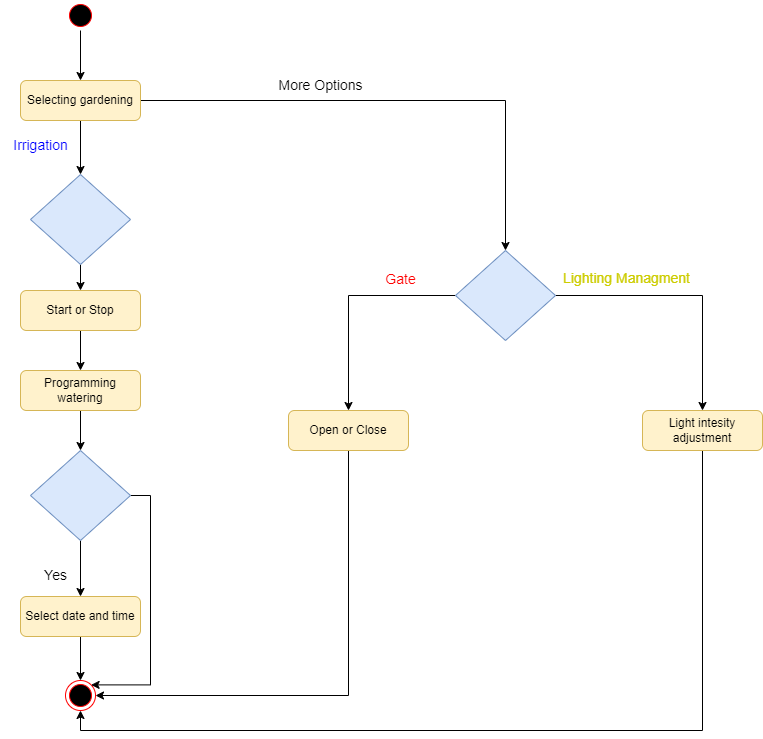

The diagram above was exported from draw.io. Its source (the exported page's mxGraphModel, read from the mxfile embedded in the PNG):
<mxGraphModel dx="891" dy="606" grid="1" gridSize="10" guides="1" tooltips="1" connect="1" arrows="1" fold="1" page="1" pageScale="1" pageWidth="1169" pageHeight="826" background="#FFFFFF" math="0" shadow="0">
  <root>
    <mxCell id="0" />
    <mxCell id="1" parent="0" />
    <mxCell id="8wg7ini7RKnjqM-Kf7GZ-71" style="edgeStyle=orthogonalEdgeStyle;rounded=0;orthogonalLoop=1;jettySize=auto;html=1;exitX=0.5;exitY=1;exitDx=0;exitDy=0;entryX=0.5;entryY=0;entryDx=0;entryDy=0;" edge="1" parent="1" source="5" target="8wg7ini7RKnjqM-Kf7GZ-45">
      <mxGeometry relative="1" as="geometry" />
    </mxCell>
    <mxCell id="5" value="" style="ellipse;shape=startState;fillColor=#000000;strokeColor=#ff0000;" parent="1" vertex="1">
      <mxGeometry x="470" y="30" width="30" height="30" as="geometry" />
    </mxCell>
    <mxCell id="8wg7ini7RKnjqM-Kf7GZ-44" value="" style="ellipse;shape=endState;fillColor=#000000;strokeColor=#ff0000" vertex="1" parent="1">
      <mxGeometry x="470" y="710" width="30" height="30" as="geometry" />
    </mxCell>
    <mxCell id="8wg7ini7RKnjqM-Kf7GZ-54" style="edgeStyle=orthogonalEdgeStyle;rounded=0;orthogonalLoop=1;jettySize=auto;html=1;exitX=0.5;exitY=1;exitDx=0;exitDy=0;entryX=0.5;entryY=0;entryDx=0;entryDy=0;" edge="1" parent="1" source="8wg7ini7RKnjqM-Kf7GZ-45" target="8wg7ini7RKnjqM-Kf7GZ-46">
      <mxGeometry relative="1" as="geometry" />
    </mxCell>
    <mxCell id="8wg7ini7RKnjqM-Kf7GZ-60" style="edgeStyle=orthogonalEdgeStyle;rounded=0;orthogonalLoop=1;jettySize=auto;html=1;exitX=1;exitY=0.5;exitDx=0;exitDy=0;entryX=0.5;entryY=0;entryDx=0;entryDy=0;" edge="1" parent="1" source="8wg7ini7RKnjqM-Kf7GZ-45" target="8wg7ini7RKnjqM-Kf7GZ-51">
      <mxGeometry relative="1" as="geometry" />
    </mxCell>
    <mxCell id="8wg7ini7RKnjqM-Kf7GZ-45" value="Selecting gardening" style="rounded=1;whiteSpace=wrap;html=1;fillColor=#fff2cc;strokeColor=#d6b656;" vertex="1" parent="1">
      <mxGeometry x="425" y="110" width="120" height="40" as="geometry" />
    </mxCell>
    <mxCell id="8wg7ini7RKnjqM-Kf7GZ-55" style="edgeStyle=orthogonalEdgeStyle;rounded=0;orthogonalLoop=1;jettySize=auto;html=1;exitX=0.5;exitY=1;exitDx=0;exitDy=0;entryX=0.5;entryY=0;entryDx=0;entryDy=0;" edge="1" parent="1" source="8wg7ini7RKnjqM-Kf7GZ-46" target="8wg7ini7RKnjqM-Kf7GZ-47">
      <mxGeometry relative="1" as="geometry" />
    </mxCell>
    <mxCell id="8wg7ini7RKnjqM-Kf7GZ-46" value="" style="rhombus;whiteSpace=wrap;html=1;fillColor=#dae8fc;strokeColor=#6c8ebf;" vertex="1" parent="1">
      <mxGeometry x="435" y="204" width="100" height="90" as="geometry" />
    </mxCell>
    <mxCell id="8wg7ini7RKnjqM-Kf7GZ-56" style="edgeStyle=orthogonalEdgeStyle;rounded=0;orthogonalLoop=1;jettySize=auto;html=1;exitX=0.5;exitY=1;exitDx=0;exitDy=0;entryX=0.5;entryY=0;entryDx=0;entryDy=0;" edge="1" parent="1" source="8wg7ini7RKnjqM-Kf7GZ-47" target="8wg7ini7RKnjqM-Kf7GZ-48">
      <mxGeometry relative="1" as="geometry" />
    </mxCell>
    <mxCell id="8wg7ini7RKnjqM-Kf7GZ-47" value="Start or Stop" style="rounded=1;whiteSpace=wrap;html=1;fillColor=#fff2cc;strokeColor=#d6b656;" vertex="1" parent="1">
      <mxGeometry x="425" y="320" width="120" height="40" as="geometry" />
    </mxCell>
    <mxCell id="8wg7ini7RKnjqM-Kf7GZ-57" style="edgeStyle=orthogonalEdgeStyle;rounded=0;orthogonalLoop=1;jettySize=auto;html=1;exitX=0.5;exitY=1;exitDx=0;exitDy=0;entryX=0.5;entryY=0;entryDx=0;entryDy=0;" edge="1" parent="1" source="8wg7ini7RKnjqM-Kf7GZ-48" target="8wg7ini7RKnjqM-Kf7GZ-49">
      <mxGeometry relative="1" as="geometry" />
    </mxCell>
    <mxCell id="8wg7ini7RKnjqM-Kf7GZ-48" value="Programming watering" style="rounded=1;whiteSpace=wrap;html=1;fillColor=#fff2cc;strokeColor=#d6b656;" vertex="1" parent="1">
      <mxGeometry x="425" y="400" width="120" height="40" as="geometry" />
    </mxCell>
    <mxCell id="8wg7ini7RKnjqM-Kf7GZ-58" style="edgeStyle=orthogonalEdgeStyle;rounded=0;orthogonalLoop=1;jettySize=auto;html=1;exitX=0.5;exitY=1;exitDx=0;exitDy=0;entryX=0.5;entryY=0;entryDx=0;entryDy=0;" edge="1" parent="1" source="8wg7ini7RKnjqM-Kf7GZ-49" target="8wg7ini7RKnjqM-Kf7GZ-50">
      <mxGeometry relative="1" as="geometry" />
    </mxCell>
    <mxCell id="8wg7ini7RKnjqM-Kf7GZ-67" style="edgeStyle=orthogonalEdgeStyle;rounded=0;orthogonalLoop=1;jettySize=auto;html=1;exitX=1;exitY=0.5;exitDx=0;exitDy=0;entryX=1;entryY=0;entryDx=0;entryDy=0;" edge="1" parent="1" source="8wg7ini7RKnjqM-Kf7GZ-49" target="8wg7ini7RKnjqM-Kf7GZ-44">
      <mxGeometry relative="1" as="geometry">
        <Array as="points">
          <mxPoint x="555" y="525" />
          <mxPoint x="555" y="714" />
        </Array>
      </mxGeometry>
    </mxCell>
    <mxCell id="8wg7ini7RKnjqM-Kf7GZ-49" value="" style="rhombus;whiteSpace=wrap;html=1;fillColor=#dae8fc;strokeColor=#6c8ebf;" vertex="1" parent="1">
      <mxGeometry x="435" y="480" width="100" height="90" as="geometry" />
    </mxCell>
    <mxCell id="8wg7ini7RKnjqM-Kf7GZ-59" style="edgeStyle=orthogonalEdgeStyle;rounded=0;orthogonalLoop=1;jettySize=auto;html=1;exitX=0.5;exitY=1;exitDx=0;exitDy=0;entryX=0.5;entryY=0;entryDx=0;entryDy=0;" edge="1" parent="1" source="8wg7ini7RKnjqM-Kf7GZ-50" target="8wg7ini7RKnjqM-Kf7GZ-44">
      <mxGeometry relative="1" as="geometry" />
    </mxCell>
    <mxCell id="8wg7ini7RKnjqM-Kf7GZ-50" value="Select date and time" style="rounded=1;whiteSpace=wrap;html=1;fillColor=#fff2cc;strokeColor=#d6b656;" vertex="1" parent="1">
      <mxGeometry x="425" y="626" width="120" height="40" as="geometry" />
    </mxCell>
    <mxCell id="8wg7ini7RKnjqM-Kf7GZ-61" style="edgeStyle=orthogonalEdgeStyle;rounded=0;orthogonalLoop=1;jettySize=auto;html=1;exitX=0;exitY=0.5;exitDx=0;exitDy=0;entryX=0.5;entryY=0;entryDx=0;entryDy=0;" edge="1" parent="1" source="8wg7ini7RKnjqM-Kf7GZ-51" target="8wg7ini7RKnjqM-Kf7GZ-52">
      <mxGeometry relative="1" as="geometry" />
    </mxCell>
    <mxCell id="8wg7ini7RKnjqM-Kf7GZ-62" style="edgeStyle=orthogonalEdgeStyle;rounded=0;orthogonalLoop=1;jettySize=auto;html=1;exitX=1;exitY=0.5;exitDx=0;exitDy=0;entryX=0.5;entryY=0;entryDx=0;entryDy=0;" edge="1" parent="1" source="8wg7ini7RKnjqM-Kf7GZ-51" target="8wg7ini7RKnjqM-Kf7GZ-53">
      <mxGeometry relative="1" as="geometry" />
    </mxCell>
    <mxCell id="8wg7ini7RKnjqM-Kf7GZ-51" value="" style="rhombus;whiteSpace=wrap;html=1;fillColor=#dae8fc;strokeColor=#6c8ebf;" vertex="1" parent="1">
      <mxGeometry x="860" y="280" width="100" height="90" as="geometry" />
    </mxCell>
    <mxCell id="8wg7ini7RKnjqM-Kf7GZ-68" style="edgeStyle=orthogonalEdgeStyle;rounded=0;orthogonalLoop=1;jettySize=auto;html=1;exitX=0.5;exitY=1;exitDx=0;exitDy=0;entryX=1;entryY=0.5;entryDx=0;entryDy=0;" edge="1" parent="1" source="8wg7ini7RKnjqM-Kf7GZ-52" target="8wg7ini7RKnjqM-Kf7GZ-44">
      <mxGeometry relative="1" as="geometry" />
    </mxCell>
    <mxCell id="8wg7ini7RKnjqM-Kf7GZ-52" value="Open or Close" style="rounded=1;whiteSpace=wrap;html=1;fillColor=#fff2cc;strokeColor=#d6b656;" vertex="1" parent="1">
      <mxGeometry x="693" y="440" width="120" height="40" as="geometry" />
    </mxCell>
    <mxCell id="8wg7ini7RKnjqM-Kf7GZ-69" style="edgeStyle=orthogonalEdgeStyle;rounded=0;orthogonalLoop=1;jettySize=auto;html=1;exitX=0.5;exitY=1;exitDx=0;exitDy=0;entryX=0.5;entryY=1;entryDx=0;entryDy=0;" edge="1" parent="1" source="8wg7ini7RKnjqM-Kf7GZ-53" target="8wg7ini7RKnjqM-Kf7GZ-44">
      <mxGeometry relative="1" as="geometry" />
    </mxCell>
    <mxCell id="8wg7ini7RKnjqM-Kf7GZ-53" value="Light intesity adjustment" style="rounded=1;whiteSpace=wrap;html=1;fillColor=#fff2cc;strokeColor=#d6b656;" vertex="1" parent="1">
      <mxGeometry x="1047" y="440" width="120" height="40" as="geometry" />
    </mxCell>
    <mxCell id="8wg7ini7RKnjqM-Kf7GZ-70" value="&lt;font style=&quot;font-size: 14px;&quot;&gt;Yes&lt;/font&gt;" style="text;html=1;align=center;verticalAlign=middle;resizable=0;points=[];autosize=1;strokeColor=none;fillColor=none;" vertex="1" parent="1">
      <mxGeometry x="435" y="590" width="50" height="30" as="geometry" />
    </mxCell>
    <mxCell id="8wg7ini7RKnjqM-Kf7GZ-72" value="&lt;font style=&quot;font-size: 14px;&quot;&gt;More Options&lt;/font&gt;" style="text;html=1;align=center;verticalAlign=middle;resizable=0;points=[];autosize=1;strokeColor=none;fillColor=none;" vertex="1" parent="1">
      <mxGeometry x="670" y="100" width="110" height="30" as="geometry" />
    </mxCell>
    <mxCell id="8wg7ini7RKnjqM-Kf7GZ-73" value="&lt;font color=&quot;#0000ff&quot; style=&quot;font-size: 14px;&quot;&gt;Irrigation&lt;/font&gt;" style="text;html=1;align=center;verticalAlign=middle;resizable=0;points=[];autosize=1;strokeColor=none;fillColor=none;" vertex="1" parent="1">
      <mxGeometry x="405" y="160" width="80" height="30" as="geometry" />
    </mxCell>
    <mxCell id="8wg7ini7RKnjqM-Kf7GZ-74" value="&lt;font color=&quot;#ff0000&quot; style=&quot;font-size: 14px;&quot;&gt;Gate&lt;/font&gt;" style="text;html=1;align=center;verticalAlign=middle;resizable=0;points=[];autosize=1;strokeColor=none;fillColor=none;" vertex="1" parent="1">
      <mxGeometry x="780" y="294" width="50" height="30" as="geometry" />
    </mxCell>
    <mxCell id="8wg7ini7RKnjqM-Kf7GZ-75" value="&lt;font color=&quot;#cccc00&quot; style=&quot;font-size: 14px;&quot;&gt;Lighting Managment&lt;/font&gt;" style="text;html=1;align=center;verticalAlign=middle;resizable=0;points=[];autosize=1;strokeColor=none;fillColor=none;" vertex="1" parent="1">
      <mxGeometry x="956" y="293" width="150" height="30" as="geometry" />
    </mxCell>
  </root>
</mxGraphModel>